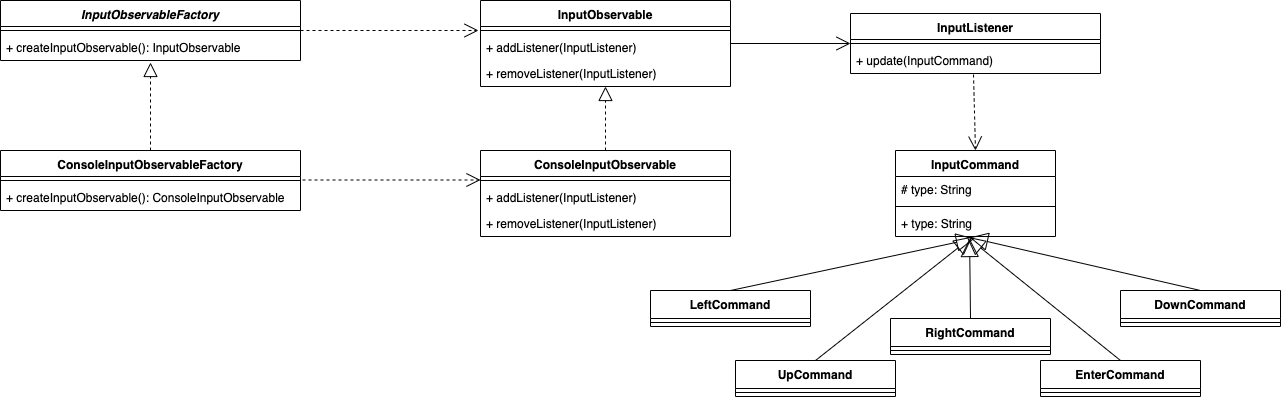

The diagram above was exported from draw.io. Its source (the exported page's mxGraphModel, read from the mxfile embedded in the PNG):
<mxGraphModel dx="976" dy="468" grid="1" gridSize="10" guides="1" tooltips="1" connect="1" arrows="1" fold="1" page="1" pageScale="1" pageWidth="827" pageHeight="1169" math="0" shadow="0">
  <root>
    <mxCell id="0" />
    <mxCell id="1" parent="0" />
    <mxCell id="Vf7arsm_-X8nLem0Qft9-1" value="InputObservableFactory" style="swimlane;fontStyle=3;align=center;verticalAlign=top;childLayout=stackLayout;horizontal=1;startSize=26;horizontalStack=0;resizeParent=1;resizeParentMax=0;resizeLast=0;collapsible=1;marginBottom=0;" vertex="1" parent="1">
      <mxGeometry x="20" y="20" width="300" height="60" as="geometry" />
    </mxCell>
    <mxCell id="Vf7arsm_-X8nLem0Qft9-3" value="" style="line;strokeWidth=1;fillColor=none;align=left;verticalAlign=middle;spacingTop=-1;spacingLeft=3;spacingRight=3;rotatable=0;labelPosition=right;points=[];portConstraint=eastwest;" vertex="1" parent="Vf7arsm_-X8nLem0Qft9-1">
      <mxGeometry y="26" width="300" height="8" as="geometry" />
    </mxCell>
    <mxCell id="Vf7arsm_-X8nLem0Qft9-4" value="+ createInputObservable(): InputObservable" style="text;strokeColor=none;fillColor=none;align=left;verticalAlign=top;spacingLeft=4;spacingRight=4;overflow=hidden;rotatable=0;points=[[0,0.5],[1,0.5]];portConstraint=eastwest;" vertex="1" parent="Vf7arsm_-X8nLem0Qft9-1">
      <mxGeometry y="34" width="300" height="26" as="geometry" />
    </mxCell>
    <mxCell id="Vf7arsm_-X8nLem0Qft9-5" value="InputObservable" style="swimlane;fontStyle=1;align=center;verticalAlign=top;childLayout=stackLayout;horizontal=1;startSize=26;horizontalStack=0;resizeParent=1;resizeParentMax=0;resizeLast=0;collapsible=1;marginBottom=0;" vertex="1" parent="1">
      <mxGeometry x="500" y="20" width="250" height="86" as="geometry" />
    </mxCell>
    <mxCell id="Vf7arsm_-X8nLem0Qft9-7" value="" style="line;strokeWidth=1;fillColor=none;align=left;verticalAlign=middle;spacingTop=-1;spacingLeft=3;spacingRight=3;rotatable=0;labelPosition=right;points=[];portConstraint=eastwest;" vertex="1" parent="Vf7arsm_-X8nLem0Qft9-5">
      <mxGeometry y="26" width="250" height="8" as="geometry" />
    </mxCell>
    <mxCell id="Vf7arsm_-X8nLem0Qft9-8" value="+ addListener(InputListener)&#10;&#10;" style="text;strokeColor=none;fillColor=none;align=left;verticalAlign=top;spacingLeft=4;spacingRight=4;overflow=hidden;rotatable=0;points=[[0,0.5],[1,0.5]];portConstraint=eastwest;" vertex="1" parent="Vf7arsm_-X8nLem0Qft9-5">
      <mxGeometry y="34" width="250" height="26" as="geometry" />
    </mxCell>
    <mxCell id="Vf7arsm_-X8nLem0Qft9-9" value="+ removeListener(InputListener)" style="text;strokeColor=none;fillColor=none;align=left;verticalAlign=top;spacingLeft=4;spacingRight=4;overflow=hidden;rotatable=0;points=[[0,0.5],[1,0.5]];portConstraint=eastwest;" vertex="1" parent="Vf7arsm_-X8nLem0Qft9-5">
      <mxGeometry y="60" width="250" height="26" as="geometry" />
    </mxCell>
    <mxCell id="Vf7arsm_-X8nLem0Qft9-10" value="InputListener" style="swimlane;fontStyle=1;align=center;verticalAlign=top;childLayout=stackLayout;horizontal=1;startSize=26;horizontalStack=0;resizeParent=1;resizeParentMax=0;resizeLast=0;collapsible=1;marginBottom=0;" vertex="1" parent="1">
      <mxGeometry x="870" y="33" width="250" height="60" as="geometry" />
    </mxCell>
    <mxCell id="Vf7arsm_-X8nLem0Qft9-11" value="" style="line;strokeWidth=1;fillColor=none;align=left;verticalAlign=middle;spacingTop=-1;spacingLeft=3;spacingRight=3;rotatable=0;labelPosition=right;points=[];portConstraint=eastwest;" vertex="1" parent="Vf7arsm_-X8nLem0Qft9-10">
      <mxGeometry y="26" width="250" height="8" as="geometry" />
    </mxCell>
    <mxCell id="Vf7arsm_-X8nLem0Qft9-12" value="+ update(InputCommand)&#10;&#10;" style="text;strokeColor=none;fillColor=none;align=left;verticalAlign=top;spacingLeft=4;spacingRight=4;overflow=hidden;rotatable=0;points=[[0,0.5],[1,0.5]];portConstraint=eastwest;" vertex="1" parent="Vf7arsm_-X8nLem0Qft9-10">
      <mxGeometry y="34" width="250" height="26" as="geometry" />
    </mxCell>
    <mxCell id="Vf7arsm_-X8nLem0Qft9-14" value="ConsoleInputObservableFactory" style="swimlane;fontStyle=1;align=center;verticalAlign=top;childLayout=stackLayout;horizontal=1;startSize=26;horizontalStack=0;resizeParent=1;resizeParentMax=0;resizeLast=0;collapsible=1;marginBottom=0;" vertex="1" parent="1">
      <mxGeometry x="20" y="170" width="300" height="60" as="geometry" />
    </mxCell>
    <mxCell id="Vf7arsm_-X8nLem0Qft9-15" value="" style="line;strokeWidth=1;fillColor=none;align=left;verticalAlign=middle;spacingTop=-1;spacingLeft=3;spacingRight=3;rotatable=0;labelPosition=right;points=[];portConstraint=eastwest;" vertex="1" parent="Vf7arsm_-X8nLem0Qft9-14">
      <mxGeometry y="26" width="300" height="8" as="geometry" />
    </mxCell>
    <mxCell id="Vf7arsm_-X8nLem0Qft9-16" value="+ createInputObservable(): ConsoleInputObservable&#10;&#10;" style="text;strokeColor=none;fillColor=none;align=left;verticalAlign=top;spacingLeft=4;spacingRight=4;overflow=hidden;rotatable=0;points=[[0,0.5],[1,0.5]];portConstraint=eastwest;" vertex="1" parent="Vf7arsm_-X8nLem0Qft9-14">
      <mxGeometry y="34" width="300" height="26" as="geometry" />
    </mxCell>
    <mxCell id="Vf7arsm_-X8nLem0Qft9-18" value="ConsoleInputObservable" style="swimlane;fontStyle=1;align=center;verticalAlign=top;childLayout=stackLayout;horizontal=1;startSize=26;horizontalStack=0;resizeParent=1;resizeParentMax=0;resizeLast=0;collapsible=1;marginBottom=0;" vertex="1" parent="1">
      <mxGeometry x="500" y="170" width="250" height="86" as="geometry" />
    </mxCell>
    <mxCell id="Vf7arsm_-X8nLem0Qft9-19" value="" style="line;strokeWidth=1;fillColor=none;align=left;verticalAlign=middle;spacingTop=-1;spacingLeft=3;spacingRight=3;rotatable=0;labelPosition=right;points=[];portConstraint=eastwest;" vertex="1" parent="Vf7arsm_-X8nLem0Qft9-18">
      <mxGeometry y="26" width="250" height="8" as="geometry" />
    </mxCell>
    <mxCell id="Vf7arsm_-X8nLem0Qft9-20" value="+ addListener(InputListener)&#10;&#10;" style="text;strokeColor=none;fillColor=none;align=left;verticalAlign=top;spacingLeft=4;spacingRight=4;overflow=hidden;rotatable=0;points=[[0,0.5],[1,0.5]];portConstraint=eastwest;" vertex="1" parent="Vf7arsm_-X8nLem0Qft9-18">
      <mxGeometry y="34" width="250" height="26" as="geometry" />
    </mxCell>
    <mxCell id="Vf7arsm_-X8nLem0Qft9-21" value="+ removeListener(InputListener)" style="text;strokeColor=none;fillColor=none;align=left;verticalAlign=top;spacingLeft=4;spacingRight=4;overflow=hidden;rotatable=0;points=[[0,0.5],[1,0.5]];portConstraint=eastwest;" vertex="1" parent="Vf7arsm_-X8nLem0Qft9-18">
      <mxGeometry y="60" width="250" height="26" as="geometry" />
    </mxCell>
    <mxCell id="Vf7arsm_-X8nLem0Qft9-22" value="InputCommand" style="swimlane;fontStyle=1;align=center;verticalAlign=top;childLayout=stackLayout;horizontal=1;startSize=26;horizontalStack=0;resizeParent=1;resizeParentMax=0;resizeLast=0;collapsible=1;marginBottom=0;" vertex="1" parent="1">
      <mxGeometry x="915" y="170" width="160" height="86" as="geometry" />
    </mxCell>
    <mxCell id="Vf7arsm_-X8nLem0Qft9-23" value="# type: String" style="text;strokeColor=none;fillColor=none;align=left;verticalAlign=top;spacingLeft=4;spacingRight=4;overflow=hidden;rotatable=0;points=[[0,0.5],[1,0.5]];portConstraint=eastwest;" vertex="1" parent="Vf7arsm_-X8nLem0Qft9-22">
      <mxGeometry y="26" width="160" height="26" as="geometry" />
    </mxCell>
    <mxCell id="Vf7arsm_-X8nLem0Qft9-24" value="" style="line;strokeWidth=1;fillColor=none;align=left;verticalAlign=middle;spacingTop=-1;spacingLeft=3;spacingRight=3;rotatable=0;labelPosition=right;points=[];portConstraint=eastwest;" vertex="1" parent="Vf7arsm_-X8nLem0Qft9-22">
      <mxGeometry y="52" width="160" height="8" as="geometry" />
    </mxCell>
    <mxCell id="Vf7arsm_-X8nLem0Qft9-25" value="+ type: String" style="text;strokeColor=none;fillColor=none;align=left;verticalAlign=top;spacingLeft=4;spacingRight=4;overflow=hidden;rotatable=0;points=[[0,0.5],[1,0.5]];portConstraint=eastwest;" vertex="1" parent="Vf7arsm_-X8nLem0Qft9-22">
      <mxGeometry y="60" width="160" height="26" as="geometry" />
    </mxCell>
    <mxCell id="Vf7arsm_-X8nLem0Qft9-26" value="LeftCommand" style="swimlane;fontStyle=1;align=center;verticalAlign=top;childLayout=stackLayout;horizontal=1;startSize=28;horizontalStack=0;resizeParent=1;resizeParentMax=0;resizeLast=0;collapsible=1;marginBottom=0;" vertex="1" parent="1">
      <mxGeometry x="670" y="310" width="160" height="36" as="geometry" />
    </mxCell>
    <mxCell id="Vf7arsm_-X8nLem0Qft9-28" value="" style="line;strokeWidth=1;fillColor=none;align=left;verticalAlign=middle;spacingTop=-1;spacingLeft=3;spacingRight=3;rotatable=0;labelPosition=right;points=[];portConstraint=eastwest;" vertex="1" parent="Vf7arsm_-X8nLem0Qft9-26">
      <mxGeometry y="28" width="160" height="8" as="geometry" />
    </mxCell>
    <mxCell id="Vf7arsm_-X8nLem0Qft9-30" value="RightCommand" style="swimlane;fontStyle=1;align=center;verticalAlign=top;childLayout=stackLayout;horizontal=1;startSize=28;horizontalStack=0;resizeParent=1;resizeParentMax=0;resizeLast=0;collapsible=1;marginBottom=0;" vertex="1" parent="1">
      <mxGeometry x="910" y="338" width="160" height="36" as="geometry" />
    </mxCell>
    <mxCell id="Vf7arsm_-X8nLem0Qft9-31" value="" style="line;strokeWidth=1;fillColor=none;align=left;verticalAlign=middle;spacingTop=-1;spacingLeft=3;spacingRight=3;rotatable=0;labelPosition=right;points=[];portConstraint=eastwest;" vertex="1" parent="Vf7arsm_-X8nLem0Qft9-30">
      <mxGeometry y="28" width="160" height="8" as="geometry" />
    </mxCell>
    <mxCell id="Vf7arsm_-X8nLem0Qft9-32" value="DownCommand" style="swimlane;fontStyle=1;align=center;verticalAlign=top;childLayout=stackLayout;horizontal=1;startSize=28;horizontalStack=0;resizeParent=1;resizeParentMax=0;resizeLast=0;collapsible=1;marginBottom=0;" vertex="1" parent="1">
      <mxGeometry x="1140" y="310" width="160" height="36" as="geometry" />
    </mxCell>
    <mxCell id="Vf7arsm_-X8nLem0Qft9-33" value="" style="line;strokeWidth=1;fillColor=none;align=left;verticalAlign=middle;spacingTop=-1;spacingLeft=3;spacingRight=3;rotatable=0;labelPosition=right;points=[];portConstraint=eastwest;" vertex="1" parent="Vf7arsm_-X8nLem0Qft9-32">
      <mxGeometry y="28" width="160" height="8" as="geometry" />
    </mxCell>
    <mxCell id="Vf7arsm_-X8nLem0Qft9-34" value="UpCommand" style="swimlane;fontStyle=1;align=center;verticalAlign=top;childLayout=stackLayout;horizontal=1;startSize=28;horizontalStack=0;resizeParent=1;resizeParentMax=0;resizeLast=0;collapsible=1;marginBottom=0;" vertex="1" parent="1">
      <mxGeometry x="755" y="380" width="160" height="36" as="geometry" />
    </mxCell>
    <mxCell id="Vf7arsm_-X8nLem0Qft9-35" value="" style="line;strokeWidth=1;fillColor=none;align=left;verticalAlign=middle;spacingTop=-1;spacingLeft=3;spacingRight=3;rotatable=0;labelPosition=right;points=[];portConstraint=eastwest;" vertex="1" parent="Vf7arsm_-X8nLem0Qft9-34">
      <mxGeometry y="28" width="160" height="8" as="geometry" />
    </mxCell>
    <mxCell id="Vf7arsm_-X8nLem0Qft9-36" value="EnterCommand" style="swimlane;fontStyle=1;align=center;verticalAlign=top;childLayout=stackLayout;horizontal=1;startSize=28;horizontalStack=0;resizeParent=1;resizeParentMax=0;resizeLast=0;collapsible=1;marginBottom=0;" vertex="1" parent="1">
      <mxGeometry x="1060" y="380" width="160" height="36" as="geometry" />
    </mxCell>
    <mxCell id="Vf7arsm_-X8nLem0Qft9-37" value="" style="line;strokeWidth=1;fillColor=none;align=left;verticalAlign=middle;spacingTop=-1;spacingLeft=3;spacingRight=3;rotatable=0;labelPosition=right;points=[];portConstraint=eastwest;" vertex="1" parent="Vf7arsm_-X8nLem0Qft9-36">
      <mxGeometry y="28" width="160" height="8" as="geometry" />
    </mxCell>
    <mxCell id="Vf7arsm_-X8nLem0Qft9-38" value="" style="endArrow=block;dashed=1;endFill=0;endSize=12;html=1;exitX=0.5;exitY=0;exitDx=0;exitDy=0;" edge="1" parent="1" source="Vf7arsm_-X8nLem0Qft9-14">
      <mxGeometry width="160" relative="1" as="geometry">
        <mxPoint x="20" y="470" as="sourcePoint" />
        <mxPoint x="170" y="82" as="targetPoint" />
      </mxGeometry>
    </mxCell>
    <mxCell id="Vf7arsm_-X8nLem0Qft9-39" value="" style="endArrow=block;dashed=1;endFill=0;endSize=12;html=1;" edge="1" parent="1">
      <mxGeometry width="160" relative="1" as="geometry">
        <mxPoint x="625" y="170" as="sourcePoint" />
        <mxPoint x="625" y="106" as="targetPoint" />
      </mxGeometry>
    </mxCell>
    <mxCell id="Vf7arsm_-X8nLem0Qft9-40" value="" style="endArrow=open;endSize=12;dashed=1;html=1;exitX=1;exitY=0.5;exitDx=0;exitDy=0;entryX=-0.008;entryY=-0.154;entryDx=0;entryDy=0;entryPerimeter=0;" edge="1" parent="1" source="Vf7arsm_-X8nLem0Qft9-1" target="Vf7arsm_-X8nLem0Qft9-8">
      <mxGeometry width="160" relative="1" as="geometry">
        <mxPoint x="290" y="124.5" as="sourcePoint" />
        <mxPoint x="450" y="124.5" as="targetPoint" />
      </mxGeometry>
    </mxCell>
    <mxCell id="Vf7arsm_-X8nLem0Qft9-41" value="" style="endArrow=open;endSize=12;dashed=1;html=1;exitX=1;exitY=0.5;exitDx=0;exitDy=0;entryX=-0.008;entryY=-0.154;entryDx=0;entryDy=0;entryPerimeter=0;" edge="1" parent="1">
      <mxGeometry width="160" relative="1" as="geometry">
        <mxPoint x="322" y="199.5" as="sourcePoint" />
        <mxPoint x="500" y="199.49599999999998" as="targetPoint" />
      </mxGeometry>
    </mxCell>
    <mxCell id="Vf7arsm_-X8nLem0Qft9-42" value="" style="endArrow=open;endFill=1;endSize=12;html=1;entryX=0;entryY=0.5;entryDx=0;entryDy=0;" edge="1" parent="1" target="Vf7arsm_-X8nLem0Qft9-10">
      <mxGeometry width="160" relative="1" as="geometry">
        <mxPoint x="750" y="63" as="sourcePoint" />
        <mxPoint x="890" y="137.5" as="targetPoint" />
      </mxGeometry>
    </mxCell>
    <mxCell id="Vf7arsm_-X8nLem0Qft9-43" value="" style="endArrow=open;endSize=12;dashed=1;html=1;exitX=0.492;exitY=1.038;exitDx=0;exitDy=0;entryX=0.5;entryY=0;entryDx=0;entryDy=0;exitPerimeter=0;" edge="1" parent="1" source="Vf7arsm_-X8nLem0Qft9-12" target="Vf7arsm_-X8nLem0Qft9-22">
      <mxGeometry width="160" relative="1" as="geometry">
        <mxPoint x="790" y="140" as="sourcePoint" />
        <mxPoint x="968" y="139.99599999999998" as="targetPoint" />
      </mxGeometry>
    </mxCell>
    <mxCell id="Vf7arsm_-X8nLem0Qft9-44" value="" style="endArrow=block;endSize=16;endFill=0;html=1;entryX=0.494;entryY=1.077;entryDx=0;entryDy=0;entryPerimeter=0;exitX=0.5;exitY=0;exitDx=0;exitDy=0;" edge="1" parent="1" source="Vf7arsm_-X8nLem0Qft9-26" target="Vf7arsm_-X8nLem0Qft9-25">
      <mxGeometry width="160" relative="1" as="geometry">
        <mxPoint x="710" y="300" as="sourcePoint" />
        <mxPoint x="870" y="300" as="targetPoint" />
      </mxGeometry>
    </mxCell>
    <mxCell id="Vf7arsm_-X8nLem0Qft9-45" value="" style="endArrow=block;endSize=16;endFill=0;html=1;entryX=0.481;entryY=1;entryDx=0;entryDy=0;entryPerimeter=0;exitX=0.5;exitY=0;exitDx=0;exitDy=0;" edge="1" parent="1" source="Vf7arsm_-X8nLem0Qft9-34" target="Vf7arsm_-X8nLem0Qft9-25">
      <mxGeometry width="160" relative="1" as="geometry">
        <mxPoint x="800" y="330" as="sourcePoint" />
        <mxPoint x="1004.04" y="268.00199999999995" as="targetPoint" />
      </mxGeometry>
    </mxCell>
    <mxCell id="Vf7arsm_-X8nLem0Qft9-46" value="" style="endArrow=block;endSize=16;endFill=0;html=1;exitX=0.5;exitY=0;exitDx=0;exitDy=0;entryX=0.463;entryY=1.077;entryDx=0;entryDy=0;entryPerimeter=0;" edge="1" parent="1" source="Vf7arsm_-X8nLem0Qft9-30" target="Vf7arsm_-X8nLem0Qft9-25">
      <mxGeometry width="160" relative="1" as="geometry">
        <mxPoint x="845" y="390" as="sourcePoint" />
        <mxPoint x="990" y="250" as="targetPoint" />
      </mxGeometry>
    </mxCell>
    <mxCell id="Vf7arsm_-X8nLem0Qft9-47" value="" style="endArrow=block;endSize=16;endFill=0;html=1;entryX=0.444;entryY=1;entryDx=0;entryDy=0;entryPerimeter=0;exitX=0.5;exitY=0;exitDx=0;exitDy=0;" edge="1" parent="1" source="Vf7arsm_-X8nLem0Qft9-36" target="Vf7arsm_-X8nLem0Qft9-25">
      <mxGeometry width="160" relative="1" as="geometry">
        <mxPoint x="845" y="390" as="sourcePoint" />
        <mxPoint x="1001.96" y="266" as="targetPoint" />
      </mxGeometry>
    </mxCell>
    <mxCell id="Vf7arsm_-X8nLem0Qft9-48" value="" style="endArrow=block;endSize=16;endFill=0;html=1;exitX=0.5;exitY=0;exitDx=0;exitDy=0;entryX=0.463;entryY=1.038;entryDx=0;entryDy=0;entryPerimeter=0;" edge="1" parent="1" source="Vf7arsm_-X8nLem0Qft9-32" target="Vf7arsm_-X8nLem0Qft9-25">
      <mxGeometry width="160" relative="1" as="geometry">
        <mxPoint x="1165" y="420" as="sourcePoint" />
        <mxPoint x="996.04" y="266" as="targetPoint" />
      </mxGeometry>
    </mxCell>
  </root>
</mxGraphModel>